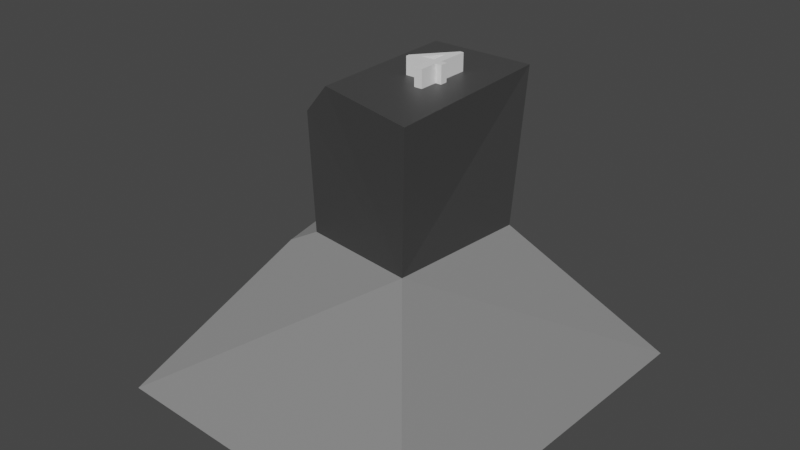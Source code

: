 # Source: stage4.blend  (saved by Blender 3.3.6; exported with 4.5.12 LTS)
import bpy
from mathutils import Matrix  # noqa: F401  (used for matrix-valued properties, if any)

bpy.ops.wm.read_factory_settings(use_empty=True)
scene = bpy.context.scene
scene.name = 'Scene'

# ---- collections
col_collection = bpy.data.collections.new('Collection'); scene.collection.children.link(col_collection)

# ---- materials (node trees are filled in below, after node groups)
mat_dark_stone = bpy.data.materials.new('Dark Stone')
mat_dark_stone.alpha_threshold = 0.0
mat_dark_stone.use_transparent_shadow = False
mat_dark_stone.roughness = 0.5
mat_dark_stone.line_color = (0.0, 0.0, 0.0, 1.0)
mat_light_stone = bpy.data.materials.new('Light Stone')
mat_light_stone.use_transparent_shadow = False

# ---- material node trees
mat_dark_stone.use_nodes = True; mat_dark_stone.node_tree.nodes.clear()
_N = mat_dark_stone.node_tree.nodes; _L = mat_dark_stone.node_tree.links
n0 = _N.new('ShaderNodeOutputMaterial'); n0.name = 'Material Output'; n0.location = (300, 300)
n1 = _N.new('ShaderNodeBsdfPrincipled'); n1.name = 'Principled BSDF'; n1.location = (10, 300)
n1.distribution = 'GGX'
n1.subsurface_method = 'RANDOM_WALK_SKIN'
n1.inputs[0].default_value = (0.06072, 0.06072, 0.06072, 1.0)
n1.inputs[3].default_value = 1.45
n1.inputs[27].default_value = (0.0, 0.0, 0.0, 1.0)
n1.inputs[28].default_value = 1.0
_L.new(n1.outputs[0], n0.inputs[0])
n0.is_active_output = True
mat_light_stone.use_nodes = True; mat_light_stone.node_tree.nodes.clear()
_N = mat_light_stone.node_tree.nodes; _L = mat_light_stone.node_tree.links
n0 = _N.new('ShaderNodeBsdfPrincipled'); n0.name = 'Principled BSDF'; n0.location = (10, 300)
n0.distribution = 'GGX'
n0.subsurface_method = 'RANDOM_WALK_SKIN'
n0.inputs[0].default_value = (0.2462, 0.2462, 0.2462, 1.0)
n0.inputs[3].default_value = 1.45
n0.inputs[27].default_value = (0.0, 0.0, 0.0, 1.0)
n0.inputs[28].default_value = 1.0
n1 = _N.new('ShaderNodeOutputMaterial'); n1.name = 'Material Output'; n1.location = (300, 300)
_L.new(n0.outputs[0], n1.inputs[0])
n1.is_active_output = True

# ---- world
world_world = bpy.data.worlds.new('World'); scene.world = world_world
world_world.use_nodes = True; world_world.node_tree.nodes.clear()
_N = world_world.node_tree.nodes; _L = world_world.node_tree.links
n0 = _N.new('ShaderNodeOutputWorld'); n0.name = 'World Output'; n0.location = (300, 300)
n1 = _N.new('ShaderNodeBackground'); n1.name = 'Background'; n1.location = (10, 300)
n1.inputs[0].default_value = (0.05088, 0.05088, 0.05088, 1.0)
_L.new(n1.outputs[0], n0.inputs[0])
n0.is_active_output = True
world_world.color = (0.05088, 0.05088, 0.05088)
world_world.use_sun_shadow = False
world_world.sun_shadow_jitter_overblur = 0.0

# ---- meshes
me_cube = bpy.data.meshes.new('Cube')
me_cube.from_pydata([(0.8868, 0.764, 1.0), (2.166, 2.359, -1.0), (0.8943, -1.139, 1.147), (2.0, -2.477, -1.0), (-0.8945, 0.8774, 1.0), (-2.206, 2.25, -1.0), (-2.23, -2.257, -1.0), (1.0, -1.233, 2.831), (0.8868, 1.0, 2.831), (-0.327, -0.8865, 2.831), (-0.9647, 0.959, 2.218), (-0.3861, 1.0, 2.831), (-0.6383, -0.7777, 1.019), (-0.8671, -0.4939, 1.0), (-0.9727, -0.8483, 0.8389), (-0.9244, -0.494, 2.218), (-0.7044, -0.7833, 2.439)], [], [(2, 0, 8, 7), (12, 2, 7, 9, 16), (4, 13, 15, 10), (5, 1, 3, 6), (1, 0, 2, 3), (5, 4, 0, 1), (3, 2, 12, 14, 6), (8, 11, 9, 7), (0, 4, 10, 11, 8), (9, 11, 10, 15, 16), (12, 13, 14), (15, 13, 12, 16), (6, 14, 13, 4, 5)])
me_cube.polygons.foreach_set('material_index', [0, 0, 0, 0, 1, 1, 1, 0, 0, 0, 1, 1, 1])
_uv = me_cube.uv_layers.new(name='UVMap')
_uv.uv.foreach_set('vector', [0.625, 0.75, 0.625, 0.5, 0.625, 0.5, 0.625, 0.75, 0.625, 0.9681, 0.625, 0.75, 0.625, 0.75, 0.625, 0.9205, 0.625, 0.9713, 0.625, 0.25, 0.625, 0.03603, 0.625, 0.03428, 0.625, 0.25, 0.125, 0.5, 0.375, 0.5, 0.375, 0.75, 0.125, 0.75, 0.375, 0.5, 0.625, 0.5, 0.625, 0.75, 0.375, 0.75, 0.375, 0.25, 0.625, 0.25, 0.625, 0.5, 0.375, 0.5, 0.375, 0.75, 0.625, 0.75, 0.625, 0.9681, 0.6049, 1.0, 0.375, 1.0, 0.625, 0.5, 0.7937, 0.5, 0.7955, 0.75, 0.625, 0.75, 0.625, 0.5, 0.625, 0.25, 0.625, 0.25, 0.625, 0.3313, 0.625, 0.5, 0.625, 0.0, 0.625, 0.2472, 0.625, 0.25, 0.625, 0.03428, 0.625, 0.0, 0.625, 0.0, 0.625, 0.03603, 0.6049, 0.0, 0.625, 0.03428, 0.625, 0.03603, 0.625, 0.0, 0.625, 0.0, 0.375, 0.0, 0.6049, 0.0, 0.625, 0.03603, 0.625, 0.25, 0.375, 0.25])
me_cube.materials.append(mat_dark_stone)
me_cube.materials.append(mat_light_stone)
me_cube.use_mirror_vertex_groups = False
me_cube.update()

# ---- curves / text
txt_text = bpy.data.curves.new('Text', 'FONT')
txt_text.dimensions = '2D'
txt_text.body = '4'

# ---- objects
ob_cube = bpy.data.objects.new('Cube', me_cube)
ob_text = bpy.data.objects.new('Text', txt_text)

# ---- transforms, parenting, visibility, modifiers, constraints
ob_cube.location = (0.0, 0.0, 0.0)
ob_cube.lock_rotations_4d = False
ob_cube.empty_display_type = 'ARROWS'
ob_cube.lineart.crease_threshold = 0.0
ob_text.location = (0.08, -0.33, 3.04)
_m = ob_text.modifiers.new('Solidify', 'SOLIDIFY')
_m.thickness = 0.32

# ---- collection membership
col_collection.objects.link(ob_cube)
col_collection.objects.link(ob_text)

# ---- scene / render settings (as saved in the file)
scene.frame_start = 1; scene.frame_end = 250; scene.frame_set(1)
scene.render.engine = 'BLENDER_EEVEE_NEXT'
scene.cycles.sampling_pattern = 'TABULATED_SOBOL'
scene.cycles.use_light_tree = False
scene.view_settings.view_transform = 'Filmic'
bpy.context.view_layer.update()

# ---- added for rendering (the .blend has no active camera and no usable light): camera, sun
cam_auto = bpy.data.cameras.new('AutoCamera')
cam_auto.lens = 50.0
cam_auto.sensor_width = 36.0
cam_auto.clip_end = 1000.0
ob_auto_camera = bpy.data.objects.new('AutoCamera', cam_auto)
scene.collection.objects.link(ob_auto_camera)
ob_auto_camera.location = (7.07731, -8.59039, 6.70759)
ob_auto_camera.rotation_euler = (1.09748, -7.21219e-08, 0.694738)
scene.camera = ob_auto_camera
light_auto_sun = bpy.data.lights.new('AutoSun', 'SUN')
light_auto_sun.energy = 3.0
light_auto_sun.angle = 0.0523599
ob_auto_sun = bpy.data.objects.new('AutoSun', light_auto_sun)
scene.collection.objects.link(ob_auto_sun)
ob_auto_sun.rotation_euler = (0.872665, 0.174533, 0.523599)
bpy.context.view_layer.update()
